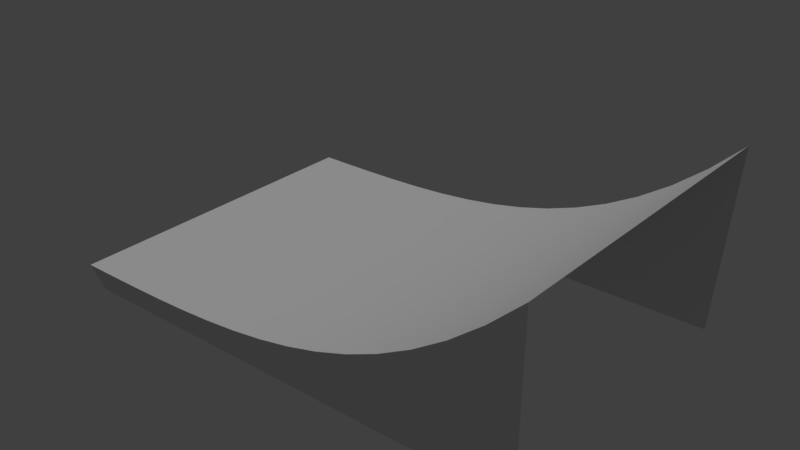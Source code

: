 # Source: ramp.blend  (saved by Blender 2.79.0; exported with 4.5.12 LTS)
import bpy
from mathutils import Matrix  # noqa: F401  (used for matrix-valued properties, if any)

bpy.ops.wm.read_factory_settings(use_empty=True)
scene = bpy.context.scene
scene.name = 'Scene'

# ---- collections
col_collection_1 = bpy.data.collections.new('Collection 1'); scene.collection.children.link(col_collection_1)

# ---- materials (node trees are filled in below, after node groups)
mat_material = bpy.data.materials.new('Material')
mat_material.alpha_threshold = 0.0
mat_material.use_transparent_shadow = False
mat_material.roughness = 0.5

# ---- material node trees

# ---- world
world_world = bpy.data.worlds.new('World'); scene.world = world_world
world_world.color = (0.05088, 0.05088, 0.05088)
world_world.use_sun_shadow = False
world_world.sun_shadow_jitter_overblur = 0.0
world_world.cycles.sampling_method = 'MANUAL'

# ---- lights
light_sun = bpy.data.lights.new('Sun', 'SUN')
light_sun.transmission_factor = 0.0
light_sun.angle = 0.1993
light_sun.energy = 1.0
light_sun.shadow_buffer_clip_start = 0.5
light_sun.shadow_soft_size = 0.1
light_sun.shadow_cascade_max_distance = 1000.0

# ---- meshes
me_cunurbspath = bpy.data.meshes.new('CUNurbsPath')
me_cunurbspath.from_pydata([(15.23, -4.841, -1.03), (0.0, 5.253, -5.782e-06), (0.0, -5.253, -5.782e-06), (0.0, 4.841, -1.03), (1.064, 5.253, 0.0009736), (2.125, -5.253, 0.008078), (1.982, 4.841, -1.03), (3.182, 5.253, 0.02808), (2.979, -4.841, -1.03), (4.233, -5.253, 0.06844), (3.98, -4.841, -1.03), (5.28, -5.253, 0.1373), (4.986, -4.841, -1.03), (4.986, 4.841, -1.03), (6.32, 5.253, 0.2433), (6.32, -5.253, 0.2433), (5.997, -4.841, -1.03), (5.997, 4.841, -1.03), (7.356, 5.253, 0.3959), (7.014, -4.841, -1.03), (7.014, 4.841, -1.03), (8.385, 5.253, 0.605), (9.061, 4.841, -1.03), (10.43, 5.253, 1.237), (11.45, 5.253, 1.684), (11.45, -5.253, 1.684), (11.12, -4.841, -1.03), (12.47, -5.253, 2.237), (12.15, -4.841, -1.03), (12.15, 4.841, -1.03), (13.49, 5.253, 2.91), (13.49, -5.253, 2.91), (13.18, -4.841, -1.03), (14.51, 5.253, 3.722), (14.21, 4.841, -1.03), (15.54, 5.253, 4.689), (15.54, -5.253, 4.689), (15.23, 4.841, -1.03), (10.09, -4.841, -1.03), (5.28, 5.253, 0.1373), (9.061, -4.841, -1.03), (2.979, 4.841, -1.03), (3.98, 4.841, -1.03), (13.18, 4.841, -1.03), (8.035, -4.841, -1.03), (3.182, -5.253, 0.02808), (9.41, 5.253, 0.8814), (0.9895, -4.841, -1.03), (1.982, -4.841, -1.03), (12.47, 5.253, 2.237), (7.356, -5.253, 0.3959), (0.0, -4.841, -1.03), (11.12, 4.841, -1.03), (2.125, 5.253, 0.008078), (9.41, -5.253, 0.8814), (10.43, -5.253, 1.237), (14.21, -4.841, -1.03), (4.233, 5.253, 0.06844), (10.09, 4.841, -1.03), (8.035, 4.841, -1.03), (8.385, -5.253, 0.605), (1.064, -5.253, 0.0009736), (0.9895, 4.841, -1.03), (14.51, -5.253, 3.722)], [], [(1, 4, 62, 3), (2, 61, 4, 1), (51, 47, 61, 2), (4, 53, 6, 62), (61, 5, 53, 4), (47, 48, 5, 61), (53, 7, 41, 6), (5, 45, 7, 53), (48, 8, 45, 5), (7, 57, 42, 41), (45, 9, 57, 7), (8, 10, 9, 45), (57, 39, 13, 42), (9, 11, 39, 57), (10, 12, 11, 9), (39, 14, 17, 13), (11, 15, 14, 39), (12, 16, 15, 11), (14, 18, 20, 17), (15, 50, 18, 14), (16, 19, 50, 15), (18, 21, 59, 20), (50, 60, 21, 18), (19, 44, 60, 50), (21, 46, 22, 59), (60, 54, 46, 21), (44, 40, 54, 60), (46, 23, 58, 22), (54, 55, 23, 46), (40, 38, 55, 54), (23, 24, 52, 58), (55, 25, 24, 23), (38, 26, 25, 55), (24, 49, 29, 52), (25, 27, 49, 24), (26, 28, 27, 25), (49, 30, 43, 29), (27, 31, 30, 49), (28, 32, 31, 27), (30, 33, 34, 43), (31, 63, 33, 30), (32, 56, 63, 31), (33, 35, 37, 34), (63, 36, 35, 33), (56, 0, 36, 63)])
me_cunurbspath.polygons.foreach_set('use_smooth', [True] * 45)
_uv = me_cunurbspath.uv_layers.new(name='UVMap')
_uv.uv.foreach_set('vector', [0.002931, 0.7032, 0.06565, 0.7032, 0.06125, 0.6378, 0.002931, 0.6378, 0.002932, 0.00323, 0.06565, 0.003231, 0.06565, 0.6223, 0.002931, 0.6223, 0.003104, 0.6369, 0.06142, 0.637, 0.06565, 0.7025, 0.002931, 0.7022, 0.06565, 0.7032, 0.1282, 0.7036, 0.1197, 0.6378, 0.06125, 0.6378, 0.06565, 0.003231, 0.1282, 0.003231, 0.1282, 0.6223, 0.06565, 0.6223, 0.06142, 0.637, 0.1199, 0.6372, 0.1282, 0.703, 0.06565, 0.7025, 0.1282, 0.7036, 0.1904, 0.7047, 0.1785, 0.6378, 0.1197, 0.6378, 0.1282, 0.003231, 0.1904, 0.003231, 0.1904, 0.6223, 0.1282, 0.6223, 0.1199, 0.6372, 0.1787, 0.6374, 0.1904, 0.7043, 0.1282, 0.703, 0.1904, 0.7047, 0.2524, 0.7069, 0.2375, 0.6378, 0.1785, 0.6378, 0.1904, 0.003231, 0.2525, 0.003231, 0.2525, 0.6223, 0.1904, 0.6223, 0.1787, 0.6374, 0.2377, 0.6375, 0.2524, 0.7067, 0.1904, 0.7043, 0.2524, 0.7069, 0.3141, 0.7107, 0.2968, 0.6378, 0.2375, 0.6378, 0.2525, 0.003231, 0.3143, 0.003231, 0.3143, 0.6223, 0.2525, 0.6223, 0.2377, 0.6375, 0.2969, 0.6377, 0.3141, 0.7106, 0.2524, 0.7067, 0.3141, 0.7107, 0.3755, 0.7166, 0.3564, 0.6378, 0.2968, 0.6378, 0.3143, 0.003231, 0.3759, 0.00323, 0.3759, 0.6223, 0.3143, 0.6223, 0.2969, 0.6377, 0.3565, 0.6378, 0.3754, 0.7167, 0.3141, 0.7106, 0.3755, 0.7166, 0.4365, 0.7252, 0.4163, 0.6377, 0.3564, 0.6378, 0.3759, 0.00323, 0.4376, 0.00323, 0.4376, 0.6223, 0.3759, 0.6223, 0.3565, 0.6378, 0.4164, 0.6379, 0.4365, 0.7254, 0.3754, 0.7167, 0.4365, 0.7252, 0.4973, 0.737, 0.4765, 0.6377, 0.4163, 0.6377, 0.4376, 0.00323, 0.4995, 0.00323, 0.4995, 0.6223, 0.4376, 0.6223, 0.4164, 0.6379, 0.4766, 0.638, 0.4972, 0.7373, 0.4365, 0.7254, 0.4973, 0.737, 0.5579, 0.7527, 0.5369, 0.6375, 0.4765, 0.6377, 0.4995, 0.00323, 0.5621, 0.00323, 0.5621, 0.6223, 0.4995, 0.6223, 0.4766, 0.638, 0.5371, 0.638, 0.5578, 0.7532, 0.4972, 0.7373, 0.5579, 0.7527, 0.6183, 0.773, 0.5976, 0.6373, 0.5369, 0.6375, 0.5621, 0.00323, 0.6258, 0.00323, 0.6258, 0.6223, 0.5621, 0.6223, 0.5371, 0.638, 0.5978, 0.638, 0.6181, 0.7737, 0.5578, 0.7532, 0.6183, 0.773, 0.6786, 0.7987, 0.6584, 0.6371, 0.5976, 0.6373, 0.6258, 0.00323, 0.6914, 0.00323, 0.6914, 0.6223, 0.6258, 0.6223, 0.5978, 0.638, 0.6585, 0.6379, 0.6783, 0.7995, 0.6181, 0.7737, 0.6786, 0.7987, 0.739, 0.8306, 0.7192, 0.6367, 0.6584, 0.6371, 0.6914, 0.00323, 0.7597, 0.00323, 0.7597, 0.6223, 0.6914, 0.6223, 0.6585, 0.6379, 0.7193, 0.6377, 0.7386, 0.8316, 0.6783, 0.7995, 0.739, 0.8306, 0.7995, 0.8697, 0.7799, 0.6363, 0.7192, 0.6367, 0.7597, 0.00323, 0.8317, 0.00323, 0.8317, 0.6223, 0.7597, 0.6223, 0.7193, 0.6377, 0.7801, 0.6375, 0.7991, 0.8708, 0.7386, 0.8316, 0.7995, 0.8697, 0.8604, 0.9168, 0.8404, 0.6359, 0.7799, 0.6363, 0.8317, 0.00323, 0.9087, 0.00323, 0.9087, 0.6223, 0.8317, 0.6223, 0.7801, 0.6375, 0.8406, 0.6372, 0.8598, 0.9182, 0.7991, 0.8708, 0.8604, 0.9168, 0.9215, 0.9732, 0.9007, 0.6355, 0.8404, 0.6359, 0.9087, 0.00323, 0.9919, 0.00323, 0.9919, 0.6223, 0.9087, 0.6223, 0.8406, 0.6372, 0.9009, 0.6369, 0.9208, 0.9747, 0.8598, 0.9182])
me_cunurbspath.materials.append(mat_material)
me_cunurbspath.use_remesh_preserve_volume = False
me_cunurbspath.use_remesh_preserve_attributes = False
me_cunurbspath.use_mirror_vertex_groups = False
me_cunurbspath.auto_texspace = False
me_cunurbspath.update()
me_cunurbspath.normals_split_custom_set([tuple(v) for v in zip(*[iter([-0.0006625, 0.8281, 0.5606, -0.00272, 0.8284, 0.5602, 0.0007039, 0.929, -0.3701, 0.0001768, 0.9288, -0.3707, -0.0006625, -0.8281, 0.5606, -0.00272, -0.8284, 0.5602, -0.00272, 0.8284, 0.5602, -0.0006625, 0.8281, 0.5606, 0.0001768, -0.9288, -0.3707, 0.0007039, -0.929, -0.3701, -0.00272, -0.8284, 0.5602, -0.0006625, -0.8281, 0.5606, -0.00272, 0.8284, 0.5602, -0.009126, 0.8284, 0.5601, 0.002329, 0.9299, -0.3678, 0.0007039, 0.929, -0.3701, -0.00272, -0.8284, 0.5602, -0.009126, -0.8284, 0.5601, -0.009126, 0.8284, 0.5601, -0.00272, 0.8284, 0.5602, 0.0007039, -0.929, -0.3701, 0.002329, -0.9299, -0.3678, -0.009126, -0.8284, 0.5601, -0.00272, -0.8284, 0.5602, -0.009126, 0.8284, 0.5601, -0.02037, 0.8274, 0.5613, 0.005103, 0.9321, -0.3622, 0.002329, 0.9299, -0.3678, -0.009126, -0.8284, 0.5601, -0.02037, -0.8274, 0.5613, -0.02037, 0.8274, 0.5613, -0.009126, 0.8284, 0.5601, 0.002329, -0.9299, -0.3678, 0.005103, -0.9321, -0.3622, -0.02037, -0.8274, 0.5613, -0.009126, -0.8284, 0.5601, -0.02037, 0.8274, 0.5613, -0.03691, 0.8247, 0.5643, 0.008974, 0.9361, -0.3516, 0.005103, 0.9321, -0.3622, -0.02037, -0.8274, 0.5613, -0.03691, -0.8247, 0.5643, -0.03691, 0.8247, 0.5643, -0.02037, 0.8274, 0.5613, 0.005103, -0.9321, -0.3622, 0.008974, -0.9361, -0.3516, -0.03691, -0.8247, 0.5643, -0.02037, -0.8274, 0.5613, -0.03691, 0.8247, 0.5643, -0.05911, 0.8202, 0.569, 0.01373, 0.9421, -0.3349, 0.008974, 0.9361, -0.3516, -0.03691, -0.8247, 0.5643, -0.05911, -0.8202, 0.569, -0.05911, 0.8202, 0.569, -0.03691, 0.8247, 0.5643, 0.008974, -0.9361, -0.3516, 0.01373, -0.9421, -0.3349, -0.05911, -0.8202, 0.569, -0.03691, -0.8247, 0.5643, -0.05911, 0.8202, 0.569, -0.08719, 0.8137, 0.5747, 0.01896, 0.95, -0.3118, 0.01373, 0.9421, -0.3349, -0.05911, -0.8202, 0.569, -0.08719, -0.8137, 0.5747, -0.08719, 0.8137, 0.5747, -0.05911, 0.8202, 0.569, 0.01373, -0.9421, -0.3349, 0.01896, -0.95, -0.3118, -0.08719, -0.8137, 0.5747, -0.05911, -0.8202, 0.569, -0.08719, 0.8137, 0.5747, -0.1212, 0.8054, 0.5802, 0.02418, 0.9588, -0.283, 0.01896, 0.95, -0.3118, -0.08719, -0.8137, 0.5747, -0.1212, -0.8054, 0.5802, -0.1212, 0.8054, 0.5802, -0.08719, 0.8137, 0.5747, 0.01896, -0.95, -0.3118, 0.02418, -0.9588, -0.283, -0.1212, -0.8054, 0.5802, -0.08719, -0.8137, 0.5747, -0.1212, 0.8054, 0.5802, -0.1607, 0.7961, 0.5835, 0.02886, 0.9677, -0.2506, 0.02418, 0.9588, -0.283, -0.1212, -0.8054, 0.5802, -0.1607, -0.7961, 0.5835, -0.1607, 0.7961, 0.5835, -0.1212, 0.8054, 0.5802, 0.02418, -0.9588, -0.283, 0.02886, -0.9677, -0.2506, -0.1607, -0.7961, 0.5835, -0.1212, -0.8054, 0.5802, -0.1607, 0.7961, 0.5835, -0.2052, 0.7863, 0.5828, 0.03264, 0.9756, -0.217, 0.02886, 0.9677, -0.2506, -0.1607, -0.7961, 0.5835, -0.2052, -0.7863, 0.5828, -0.2052, 0.7863, 0.5828, -0.1607, 0.7961, 0.5835, 0.02886, -0.9677, -0.2506, 0.03264, -0.9756, -0.217, -0.2052, -0.7863, 0.5828, -0.1607, -0.7961, 0.5835, -0.2052, 0.7863, 0.5828, -0.2534, 0.7768, 0.5765, 0.03537, 0.9822, -0.1845, 0.03264, 0.9756, -0.217, -0.2052, -0.7863, 0.5828, -0.2534, -0.7768, 0.5765, -0.2534, 0.7768, 0.5765, -0.2052, 0.7863, 0.5828, 0.03264, -0.9756, -0.217, 0.03537, -0.9822, -0.1845, -0.2534, -0.7768, 0.5765, -0.2052, -0.7863, 0.5828, -0.2534, 0.7768, 0.5765, -0.3037, 0.768, 0.5638, 0.03711, 0.9872, -0.1549, 0.03537, 0.9822, -0.1845, -0.2534, -0.7768, 0.5765, -0.3037, -0.768, 0.5638, -0.3037, 0.768, 0.5638, -0.2534, 0.7768, 0.5765, 0.03537, -0.9822, -0.1845, 0.03711, -0.9872, -0.1549, -0.3037, -0.768, 0.5638, -0.2534, -0.7768, 0.5765, -0.3037, 0.768, 0.5638, -0.3544, 0.7602, 0.5445, 0.03802, 0.9909, -0.1291, 0.03711, 0.9872, -0.1549, -0.3037, -0.768, 0.5638, -0.3544, -0.7602, 0.5445, -0.3544, 0.7602, 0.5445, -0.3037, 0.768, 0.5638, 0.03711, -0.9872, -0.1549, 0.03802, -0.9909, -0.1291, -0.3544, -0.7602, 0.5445, -0.3037, -0.768, 0.5638, -0.3544, 0.7602, 0.5445, -0.4035, 0.7534, 0.5193, 0.0383, 0.9935, -0.1071, 0.03802, 0.9909, -0.1291, -0.3544, -0.7602, 0.5445, -0.4035, -0.7534, 0.5193, -0.4035, 0.7534, 0.5193, -0.3544, 0.7602, 0.5445, 0.03802, -0.9909, -0.1291, 0.0383, -0.9935, -0.1071, -0.4035, -0.7534, 0.5193, -0.3544, -0.7602, 0.5445, -0.4035, 0.7534, 0.5193, -0.4492, 0.7476, 0.4893, 0.03812, 0.9953, -0.08893, 0.0383, 0.9935, -0.1071, -0.4035, -0.7534, 0.5193, -0.4492, -0.7476, 0.4893, -0.4492, 0.7476, 0.4893, -0.4035, 0.7534, 0.5193, 0.0383, -0.9935, -0.1071, 0.03812, -0.9953, -0.08893, -0.4492, -0.7476, 0.4893, -0.4035, -0.7534, 0.5193, -0.4492, 0.7476, 0.4893, -0.6204, 0.4515, 0.6413, 0.03792, 0.996, -0.08043, 0.03812, 0.9953, -0.08893, -0.4492, -0.7476, 0.4893, -0.6204, -0.4515, 0.6413, -0.6204, 0.4515, 0.6413, -0.4492, 0.7476, 0.4893, 0.03812, -0.9953, -0.08893, 0.03792, -0.996, -0.08043, -0.6204, -0.4515, 0.6413, -0.4492, -0.7476, 0.4893])] * 3)])

# ---- objects
ob_sun = bpy.data.objects.new('Sun', light_sun)
ob_nurbspath = bpy.data.objects.new('NurbsPath', me_cunurbspath)

# ---- transforms, parenting, visibility, modifiers, constraints
ob_sun.location = (0.1583, 5.595, 8.385)
ob_sun.rotation_euler = (-0.5799, -0.1069, -0.1898)
ob_sun.lineart.crease_threshold = 0.0
ob_nurbspath.location = (0.0, 0.0, 0.0)
ob_nurbspath.lineart.crease_threshold = 0.0
_m = ob_nurbspath.modifiers.new('EdgeSplit', 'EDGE_SPLIT')

# ---- collection membership
col_collection_1.objects.link(ob_sun)
col_collection_1.objects.link(ob_nurbspath)

# ---- scene / render settings (as saved in the file)
scene.frame_start = 1; scene.frame_end = 250; scene.frame_set(1)
scene.render.engine = 'BLENDER_EEVEE_NEXT'
scene.render.resolution_percentage = 50
scene.render.dither_intensity = 0.0
scene.cycles.use_denoising = False
scene.cycles.samples = 128
scene.cycles.sampling_pattern = 'TABULATED_SOBOL'
scene.cycles.use_adaptive_sampling = False
scene.cycles.use_light_tree = False
scene.cycles.blur_glossy = 0.0
scene.cycles.sample_clamp_indirect = 0.0
scene.view_settings.view_transform = 'Standard'
bpy.context.view_layer.update()

# ---- added for rendering (the .blend has no active camera): camera
cam_auto = bpy.data.cameras.new('AutoCamera')
cam_auto.lens = 50.0
cam_auto.sensor_width = 36.0
cam_auto.clip_end = 1000.0
ob_auto_camera = bpy.data.objects.new('AutoCamera', cam_auto)
scene.collection.objects.link(ob_auto_camera)
ob_auto_camera.location = (25.9142, -21.7728, 16.3448)
ob_auto_camera.rotation_euler = (1.09748, -7.21219e-08, 0.694738)
scene.camera = ob_auto_camera
bpy.context.view_layer.update()
